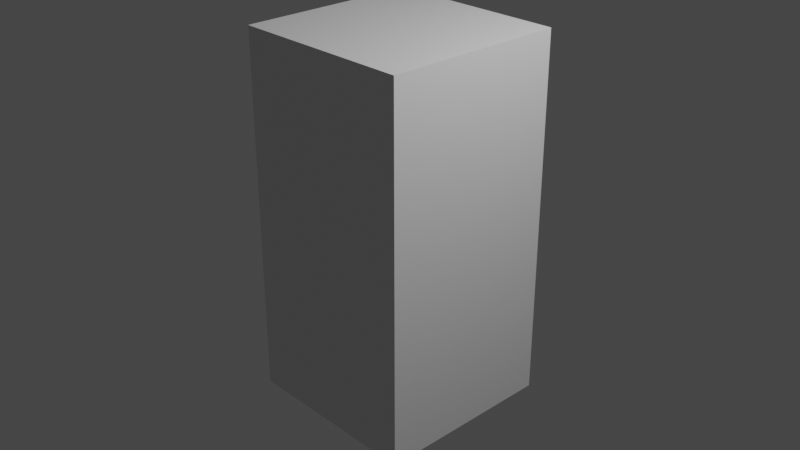 # Source: cubesat_2U.blend  (saved by Blender 3.2.14; exported with 4.5.12 LTS)
import bpy
from mathutils import Matrix  # noqa: F401  (used for matrix-valued properties, if any)

bpy.ops.wm.read_factory_settings(use_empty=True)
scene = bpy.context.scene
scene.name = 'Scene'

# ---- collections
col_collection = bpy.data.collections.new('Collection'); scene.collection.children.link(col_collection)

# ---- materials (node trees are filled in below, after node groups)
mat_material = bpy.data.materials.new('Material')
mat_material.alpha_threshold = 0.0
mat_material.use_transparent_shadow = False
mat_material.line_color = (0.0, 0.0, 0.0, 1.0)

# ---- material node trees
mat_material.use_nodes = True; mat_material.node_tree.nodes.clear()
_N = mat_material.node_tree.nodes; _L = mat_material.node_tree.links
n0 = _N.new('ShaderNodeOutputMaterial'); n0.name = 'Material Output'; n0.location = (300, 300)
n1 = _N.new('ShaderNodeBsdfPrincipled'); n1.name = 'Principled BSDF'; n1.location = (10, 300)
n1.distribution = 'GGX'
n1.subsurface_method = 'RANDOM_WALK_SKIN'
n1.inputs[2].default_value = 0.4
n1.inputs[3].default_value = 1.45
n1.inputs[27].default_value = (0.0, 0.0, 0.0, 1.0)
n1.inputs[28].default_value = 1.0
_L.new(n1.outputs[0], n0.inputs[0])
n0.is_active_output = True

# ---- world
world_world = bpy.data.worlds.new('World'); scene.world = world_world
world_world.use_nodes = True; world_world.node_tree.nodes.clear()
_N = world_world.node_tree.nodes; _L = world_world.node_tree.links
n0 = _N.new('ShaderNodeOutputWorld'); n0.name = 'World Output'; n0.location = (300, 300)
n1 = _N.new('ShaderNodeBackground'); n1.name = 'Background'; n1.location = (10, 300)
n1.inputs[0].default_value = (0.05088, 0.05088, 0.05088, 1.0)
_L.new(n1.outputs[0], n0.inputs[0])
n0.is_active_output = True
world_world.color = (0.05088, 0.05088, 0.05088)
world_world.use_sun_shadow = False
world_world.sun_shadow_jitter_overblur = 0.0

# ---- cameras
cam_camera = bpy.data.cameras.new('Camera')
cam_camera.clip_end = 100.0
cam_camera.ortho_scale = 7.314

# ---- lights
light_light = bpy.data.lights.new('Light', 'POINT')
light_light.transmission_factor = 0.0
light_light.energy = 1000.0
light_light.shadow_soft_size = 0.1
light_light.shadow_maximum_resolution = 0.006
light_light.use_absolute_resolution = True

# ---- meshes
me_cube = bpy.data.meshes.new('Cube')
me_cube.from_pydata([(1.0, 1.0, 2.0), (1.0, 1.0, -2.0), (1.0, -1.0, 2.0), (1.0, -1.0, -2.0), (-1.0, 1.0, 2.0), (-1.0, 1.0, -2.0), (-1.0, -1.0, 2.0), (-1.0, -1.0, -2.0)], [], [(0, 4, 6, 2), (3, 2, 6, 7), (7, 6, 4, 5), (5, 1, 3, 7), (1, 0, 2, 3), (5, 4, 0, 1)])
_k = {(3, 7): 0.01569}
me_cube.attributes.new('crease_edge', 'FLOAT', 'EDGE').data.foreach_set('value', [_k.get((min(e.vertices), max(e.vertices)), 0.0) for e in me_cube.edges])
_uv = me_cube.uv_layers.new(name='UVMap')
_uv.uv.foreach_set('vector', [0.1667, 0.5005, 0.1657, 0.3339, 0.3323, 0.3328, 0.3334, 0.4995, 0.3354, 0.8328, 0.3334, 0.4995, 0.5, 0.4985, 0.5021, 0.8317, 0.3303, -0.0004347, 0.3323, 0.3328, 0.1657, 0.3339, 0.1636, 0.0005953, 0.1698, 1.0, 0.1688, 0.8338, 0.3354, 0.8328, 0.3364, 0.9994, 0.1688, 0.8338, 0.1667, 0.5005, 0.3334, 0.4995, 0.3354, 0.8328, 0.002135, 0.8348, 7.549e-05, 0.5015, 0.1667, 0.5005, 0.1688, 0.8338])
me_cube.materials.append(mat_material)
me_cube.use_mirror_vertex_groups = False
me_cube.update()

# ---- objects
ob_cube = bpy.data.objects.new('Cube', me_cube)
ob_light = bpy.data.objects.new('Light', light_light)
ob_camera = bpy.data.objects.new('Camera', cam_camera)

# ---- transforms, parenting, visibility, modifiers, constraints
ob_cube.location = (0.0, 0.0, 0.0)
ob_cube.lock_rotations_4d = False
ob_cube.empty_display_type = 'ARROWS'
ob_cube.lineart.crease_threshold = 0.0
ob_light.location = (4.076, 1.005, 5.904)
ob_light.rotation_euler = (0.6503, 0.05522, 1.866)
ob_light.lock_rotations_4d = False
ob_light.empty_display_type = 'ARROWS'
ob_light.color = (0.0, 0.0, 0.0, 0.0)
ob_light.lineart.crease_threshold = 0.0
ob_camera.location = (7.359, -6.926, 4.958)
ob_camera.rotation_euler = (1.109, 0.0, 0.8149)
ob_camera.lock_rotations_4d = False
ob_camera.empty_display_type = 'ARROWS'
ob_camera.color = (0.0, 0.0, 0.0, 0.0)
ob_camera.display_type = 'WIRE'
ob_camera.lineart.crease_threshold = 0.0

# ---- collection membership
col_collection.objects.link(ob_cube)
col_collection.objects.link(ob_light)
col_collection.objects.link(ob_camera)

# ---- scene / render settings (as saved in the file)
scene.camera = ob_camera
scene.frame_start = 1; scene.frame_end = 250; scene.frame_set(184)
scene.render.engine = 'BLENDER_EEVEE_NEXT'
scene.cycles.sampling_pattern = 'TABULATED_SOBOL'
scene.cycles.use_light_tree = False
scene.view_settings.view_transform = 'Filmic'
bpy.context.view_layer.update()
